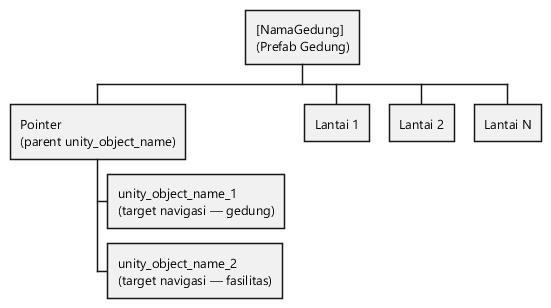

The diagram above was rendered by PlantUML. Its source (embedded in the PNG):
@startwbs gambar-3-1-hierarki-prefab-unity
' Gambar 3.1 - Hierarki Prefab Gedung dengan Child Pointer di Unity
' Sumber: PRD - Konvensi Struktur Scene Unity

skinparam backgroundColor #FFFFFF
skinparam shadowing false
skinparam defaultFontName "Segoe UI"
skinparam defaultFontSize 13
skinparam wbsDiagram {
  BackgroundColor #F2F2F2
  BorderColor #555555
  ArrowColor #444444
}


* [NamaGedung]\n(Prefab Gedung)
** Pointer\n(parent unity_object_name)
*** unity_object_name_1\n(target navigasi — gedung)
*** unity_object_name_2\n(target navigasi — fasilitas)
** Lantai 1
** Lantai 2
** Lantai N

@endwbs